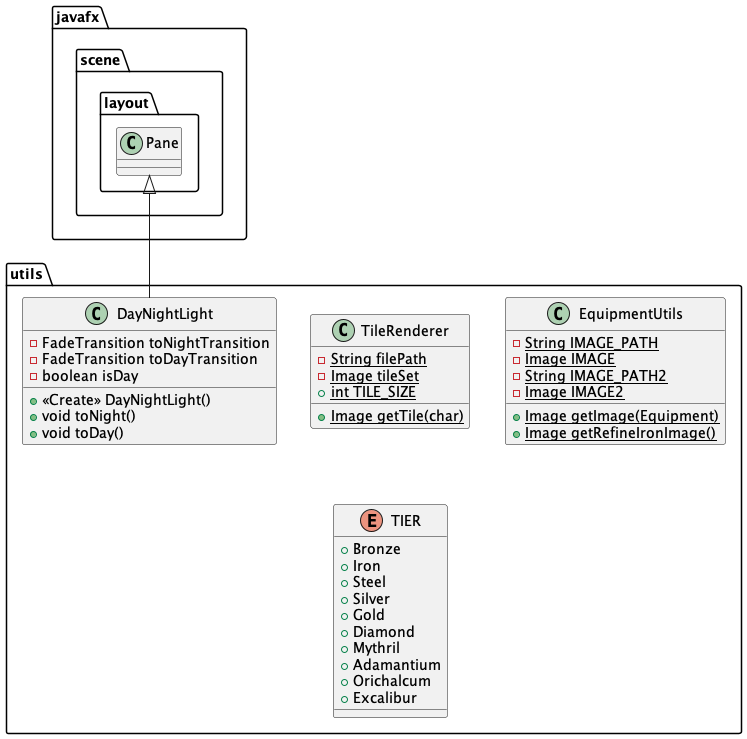

The diagram above was rendered by PlantUML. Its source (embedded in the PNG):
@startuml
class utils.TileRenderer {
- {static} String filePath
- {static} Image tileSet
+ {static} int TILE_SIZE
+ {static} Image getTile(char)
}


class utils.DayNightLight {
- FadeTransition toNightTransition
- FadeTransition toDayTransition
- boolean isDay
+ <<Create>> DayNightLight()
+ void toNight()
+ void toDay()
}


class utils.EquipmentUtils {
- {static} String IMAGE_PATH
- {static} Image IMAGE
- {static} String IMAGE_PATH2
- {static} Image IMAGE2
+ {static} Image getImage(Equipment)
+ {static} Image getRefineIronImage()
}


enum utils.TIER {
+  Bronze
+  Iron
+  Steel
+  Silver
+  Gold
+  Diamond
+  Mythril
+  Adamantium
+  Orichalcum
+  Excalibur
}



javafx.scene.layout.Pane <|-- utils.DayNightLight
@enduml